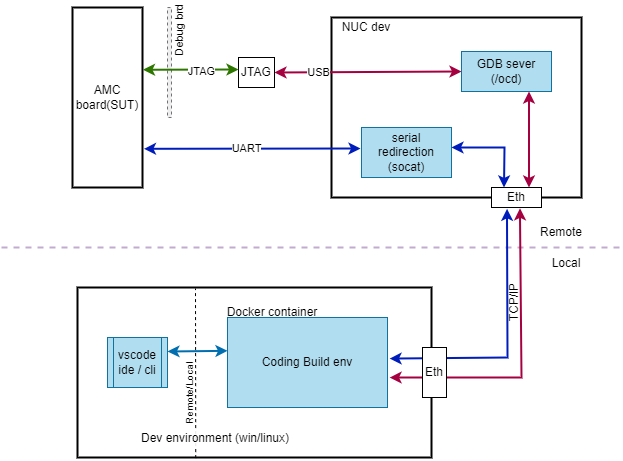

The diagram above was exported from draw.io. Its source (the exported page's mxGraphModel, read from the mxfile embedded in the PNG):
<mxGraphModel dx="988" dy="570" grid="1" gridSize="10" guides="1" tooltips="1" connect="1" arrows="1" fold="1" page="1" pageScale="1" pageWidth="850" pageHeight="1100" math="0" shadow="0">
  <root>
    <mxCell id="0" />
    <mxCell id="1" parent="0" />
    <mxCell id="AhyV2QZrfBM6CVZ8_sQE-39" value="" style="rounded=0;whiteSpace=wrap;html=1;dashed=1;strokeOpacity=70;fillColor=#eeeeee;strokeColor=#36393d;" vertex="1" parent="1">
      <mxGeometry x="256" y="440" width="4" height="110" as="geometry" />
    </mxCell>
    <mxCell id="AhyV2QZrfBM6CVZ8_sQE-30" value="" style="endArrow=none;dashed=1;html=1;rounded=0;fillColor=#f9f7ed;strokeColor=#C3ABD0;strokeWidth=2;" edge="1" parent="1">
      <mxGeometry width="50" height="50" relative="1" as="geometry">
        <mxPoint x="90" y="680" as="sourcePoint" />
        <mxPoint x="710" y="680" as="targetPoint" />
      </mxGeometry>
    </mxCell>
    <mxCell id="AhyV2QZrfBM6CVZ8_sQE-1" value="AMC board(SUT)" style="rounded=0;whiteSpace=wrap;html=1;strokeWidth=2;" vertex="1" parent="1">
      <mxGeometry x="161" y="440" width="70" height="180" as="geometry" />
    </mxCell>
    <mxCell id="AhyV2QZrfBM6CVZ8_sQE-2" value="" style="rounded=0;whiteSpace=wrap;html=1;strokeWidth=2;" vertex="1" parent="1">
      <mxGeometry x="420" y="450" width="250" height="180" as="geometry" />
    </mxCell>
    <mxCell id="AhyV2QZrfBM6CVZ8_sQE-3" value="" style="rounded=0;whiteSpace=wrap;html=1;strokeWidth=2;" vertex="1" parent="1">
      <mxGeometry x="166" y="720" width="354" height="170" as="geometry" />
    </mxCell>
    <mxCell id="AhyV2QZrfBM6CVZ8_sQE-4" value="JTAG" style="rounded=0;whiteSpace=wrap;html=1;" vertex="1" parent="1">
      <mxGeometry x="327" y="490" width="36" height="30" as="geometry" />
    </mxCell>
    <mxCell id="AhyV2QZrfBM6CVZ8_sQE-5" value="NUC dev" style="text;html=1;align=center;verticalAlign=middle;whiteSpace=wrap;rounded=0;" vertex="1" parent="1">
      <mxGeometry x="425" y="445" width="60" height="30" as="geometry" />
    </mxCell>
    <mxCell id="AhyV2QZrfBM6CVZ8_sQE-7" value="" style="endArrow=classic;startArrow=classic;html=1;rounded=0;entryX=0;entryY=0.5;entryDx=0;entryDy=0;exitX=1;exitY=0.5;exitDx=0;exitDy=0;fillColor=#d80073;strokeColor=#A50040;strokeWidth=2;" edge="1" parent="1" source="AhyV2QZrfBM6CVZ8_sQE-4" target="AhyV2QZrfBM6CVZ8_sQE-10">
      <mxGeometry width="50" height="50" relative="1" as="geometry">
        <mxPoint x="300" y="499" as="sourcePoint" />
        <mxPoint x="330" y="450" as="targetPoint" />
      </mxGeometry>
    </mxCell>
    <mxCell id="AhyV2QZrfBM6CVZ8_sQE-25" value="USB" style="edgeLabel;html=1;align=center;verticalAlign=middle;resizable=0;points=[];" vertex="1" connectable="0" parent="AhyV2QZrfBM6CVZ8_sQE-7">
      <mxGeometry x="-0.29" y="-2" relative="1" as="geometry">
        <mxPoint x="-22" y="-2" as="offset" />
      </mxGeometry>
    </mxCell>
    <mxCell id="AhyV2QZrfBM6CVZ8_sQE-8" value="" style="endArrow=classic;startArrow=classic;html=1;rounded=0;entryX=-0.011;entryY=0.42;entryDx=0;entryDy=0;entryPerimeter=0;fillColor=#0050ef;strokeColor=#001DBC;strokeWidth=2;exitX=1.021;exitY=0.785;exitDx=0;exitDy=0;exitPerimeter=0;" edge="1" parent="1" source="AhyV2QZrfBM6CVZ8_sQE-1" target="AhyV2QZrfBM6CVZ8_sQE-11">
      <mxGeometry width="50" height="50" relative="1" as="geometry">
        <mxPoint x="170" y="580" as="sourcePoint" />
        <mxPoint x="220" y="530" as="targetPoint" />
      </mxGeometry>
    </mxCell>
    <mxCell id="AhyV2QZrfBM6CVZ8_sQE-31" value="UART" style="edgeLabel;html=1;align=center;verticalAlign=middle;resizable=0;points=[];" vertex="1" connectable="0" parent="AhyV2QZrfBM6CVZ8_sQE-8">
      <mxGeometry x="-0.0578" relative="1" as="geometry">
        <mxPoint as="offset" />
      </mxGeometry>
    </mxCell>
    <mxCell id="AhyV2QZrfBM6CVZ8_sQE-9" value="" style="endArrow=classic;startArrow=classic;html=1;rounded=0;exitX=1.007;exitY=0.307;exitDx=0;exitDy=0;exitPerimeter=0;fillColor=#60a917;strokeColor=#2D7600;strokeWidth=2;entryX=0;entryY=0.5;entryDx=0;entryDy=0;" edge="1" parent="1">
      <mxGeometry width="50" height="50" relative="1" as="geometry">
        <mxPoint x="231.49" y="502.25999999999976" as="sourcePoint" />
        <mxPoint x="327" y="502" as="targetPoint" />
      </mxGeometry>
    </mxCell>
    <mxCell id="AhyV2QZrfBM6CVZ8_sQE-24" value="JTAG" style="edgeLabel;html=1;align=center;verticalAlign=middle;resizable=0;points=[];" vertex="1" connectable="0" parent="AhyV2QZrfBM6CVZ8_sQE-9">
      <mxGeometry x="-0.1736" y="1" relative="1" as="geometry">
        <mxPoint x="19" y="3" as="offset" />
      </mxGeometry>
    </mxCell>
    <mxCell id="AhyV2QZrfBM6CVZ8_sQE-10" value="GDB sever (/ocd)" style="rounded=0;whiteSpace=wrap;html=1;fillColor=#b1ddf0;strokeColor=#10739e;" vertex="1" parent="1">
      <mxGeometry x="550" y="484" width="90" height="40" as="geometry" />
    </mxCell>
    <mxCell id="AhyV2QZrfBM6CVZ8_sQE-12" value="Coding Build env" style="rounded=0;whiteSpace=wrap;html=1;fillColor=#b1ddf0;strokeColor=#10739e;" vertex="1" parent="1">
      <mxGeometry x="316" y="750" width="160" height="90" as="geometry" />
    </mxCell>
    <mxCell id="AhyV2QZrfBM6CVZ8_sQE-11" value="serial redirection (socat)" style="rounded=0;whiteSpace=wrap;html=1;fillColor=#b1ddf0;strokeColor=#10739e;" vertex="1" parent="1">
      <mxGeometry x="450" y="560" width="90" height="50" as="geometry" />
    </mxCell>
    <mxCell id="AhyV2QZrfBM6CVZ8_sQE-13" value="Docker container" style="text;html=1;align=center;verticalAlign=middle;whiteSpace=wrap;rounded=0;" vertex="1" parent="1">
      <mxGeometry x="306" y="730" width="110" height="30" as="geometry" />
    </mxCell>
    <mxCell id="AhyV2QZrfBM6CVZ8_sQE-16" value="Eth" style="rounded=0;whiteSpace=wrap;html=1;" vertex="1" parent="1">
      <mxGeometry x="580" y="620" width="50" height="20" as="geometry" />
    </mxCell>
    <mxCell id="AhyV2QZrfBM6CVZ8_sQE-17" value="vscode ide / cli" style="shape=process;whiteSpace=wrap;html=1;backgroundOutline=1;rotation=0;fillColor=#b1ddf0;strokeColor=#10739e;" vertex="1" parent="1">
      <mxGeometry x="196" y="770" width="60" height="50" as="geometry" />
    </mxCell>
    <mxCell id="AhyV2QZrfBM6CVZ8_sQE-18" value="" style="endArrow=classic;startArrow=classic;html=1;rounded=0;entryX=0.312;entryY=1.067;entryDx=0;entryDy=0;entryPerimeter=0;exitX=1.013;exitY=0.456;exitDx=0;exitDy=0;exitPerimeter=0;fillColor=#0050ef;strokeColor=#001DBC;strokeWidth=2;" edge="1" parent="1" source="AhyV2QZrfBM6CVZ8_sQE-12" target="AhyV2QZrfBM6CVZ8_sQE-16">
      <mxGeometry width="50" height="50" relative="1" as="geometry">
        <mxPoint x="599.2" y="788.8" as="sourcePoint" />
        <mxPoint x="596" y="650" as="targetPoint" />
        <Array as="points">
          <mxPoint x="596" y="790" />
        </Array>
      </mxGeometry>
    </mxCell>
    <mxCell id="AhyV2QZrfBM6CVZ8_sQE-19" value="" style="endArrow=classic;startArrow=classic;html=1;rounded=0;entryX=0.57;entryY=1.04;entryDx=0;entryDy=0;entryPerimeter=0;exitX=1.013;exitY=0.667;exitDx=0;exitDy=0;exitPerimeter=0;fillColor=#d80073;strokeColor=#A50040;strokeWidth=2;" edge="1" parent="1" source="AhyV2QZrfBM6CVZ8_sQE-12" target="AhyV2QZrfBM6CVZ8_sQE-16">
      <mxGeometry width="50" height="50" relative="1" as="geometry">
        <mxPoint x="581.5" y="815.5" as="sourcePoint" />
        <mxPoint x="630.5" y="674.5" as="targetPoint" />
        <Array as="points">
          <mxPoint x="610" y="810" />
        </Array>
      </mxGeometry>
    </mxCell>
    <mxCell id="AhyV2QZrfBM6CVZ8_sQE-20" value="" style="endArrow=classic;startArrow=classic;html=1;rounded=0;entryX=0;entryY=0.437;entryDx=0;entryDy=0;entryPerimeter=0;strokeWidth=2;fillColor=#1ba1e2;strokeColor=#006EAF;" edge="1" parent="1">
      <mxGeometry width="50" height="50" relative="1" as="geometry">
        <mxPoint x="256" y="784" as="sourcePoint" />
        <mxPoint x="316" y="783.3299999999999" as="targetPoint" />
      </mxGeometry>
    </mxCell>
    <mxCell id="AhyV2QZrfBM6CVZ8_sQE-22" value="" style="endArrow=none;dashed=1;html=1;rounded=0;exitX=0.334;exitY=0.998;exitDx=0;exitDy=0;exitPerimeter=0;" edge="1" parent="1">
      <mxGeometry width="50" height="50" relative="1" as="geometry">
        <mxPoint x="284.24" y="890.5999999999999" as="sourcePoint" />
        <mxPoint x="284" y="721" as="targetPoint" />
      </mxGeometry>
    </mxCell>
    <mxCell id="AhyV2QZrfBM6CVZ8_sQE-14" value="Eth" style="rounded=0;whiteSpace=wrap;html=1;" vertex="1" parent="1">
      <mxGeometry x="511" y="780" width="24" height="50" as="geometry" />
    </mxCell>
    <mxCell id="AhyV2QZrfBM6CVZ8_sQE-28" value="" style="endArrow=classic;startArrow=classic;html=1;rounded=0;entryX=0.75;entryY=1;entryDx=0;entryDy=0;exitX=0.75;exitY=0;exitDx=0;exitDy=0;fillColor=#d80073;strokeColor=#A50040;strokeWidth=2;" edge="1" parent="1" source="AhyV2QZrfBM6CVZ8_sQE-16" target="AhyV2QZrfBM6CVZ8_sQE-10">
      <mxGeometry width="50" height="50" relative="1" as="geometry">
        <mxPoint x="690" y="650" as="sourcePoint" />
        <mxPoint x="740" y="600" as="targetPoint" />
      </mxGeometry>
    </mxCell>
    <mxCell id="AhyV2QZrfBM6CVZ8_sQE-29" value="" style="endArrow=classic;startArrow=classic;html=1;rounded=0;entryX=0.25;entryY=0;entryDx=0;entryDy=0;fillColor=#0050ef;strokeColor=#001DBC;strokeWidth=2;" edge="1" parent="1" target="AhyV2QZrfBM6CVZ8_sQE-16">
      <mxGeometry width="50" height="50" relative="1" as="geometry">
        <mxPoint x="540" y="580" as="sourcePoint" />
        <mxPoint x="590" y="530" as="targetPoint" />
        <Array as="points">
          <mxPoint x="593" y="580" />
        </Array>
      </mxGeometry>
    </mxCell>
    <mxCell id="AhyV2QZrfBM6CVZ8_sQE-32" value="Remote" style="text;html=1;align=center;verticalAlign=middle;whiteSpace=wrap;rounded=0;" vertex="1" parent="1">
      <mxGeometry x="620" y="650" width="60" height="30" as="geometry" />
    </mxCell>
    <mxCell id="AhyV2QZrfBM6CVZ8_sQE-33" value="Local" style="text;html=1;align=center;verticalAlign=middle;whiteSpace=wrap;rounded=0;" vertex="1" parent="1">
      <mxGeometry x="625" y="681" width="60" height="30" as="geometry" />
    </mxCell>
    <mxCell id="AhyV2QZrfBM6CVZ8_sQE-34" value="TCP/IP" style="text;html=1;align=center;verticalAlign=middle;whiteSpace=wrap;rounded=0;rotation=-90;" vertex="1" parent="1">
      <mxGeometry x="578" y="730" width="50" height="10" as="geometry" />
    </mxCell>
    <mxCell id="AhyV2QZrfBM6CVZ8_sQE-35" value="Remote/Local" style="text;html=1;align=center;verticalAlign=middle;whiteSpace=wrap;rounded=0;rotation=-90;fontSize=10;" vertex="1" parent="1">
      <mxGeometry x="248" y="811" width="60" height="30" as="geometry" />
    </mxCell>
    <mxCell id="AhyV2QZrfBM6CVZ8_sQE-15" value="Dev environment (win/linux)" style="text;html=1;align=center;verticalAlign=middle;whiteSpace=wrap;rounded=0;fillColor=default;fillOpacity=90;" vertex="1" parent="1">
      <mxGeometry x="219" y="861" width="170" height="20" as="geometry" />
    </mxCell>
    <mxCell id="AhyV2QZrfBM6CVZ8_sQE-42" value="&lt;font&gt;Debug brd&lt;/font&gt;" style="text;html=1;align=center;verticalAlign=middle;whiteSpace=wrap;rounded=0;rotation=-90;fontSize=11;" vertex="1" parent="1">
      <mxGeometry x="238" y="447" width="60" height="30" as="geometry" />
    </mxCell>
  </root>
</mxGraphModel>